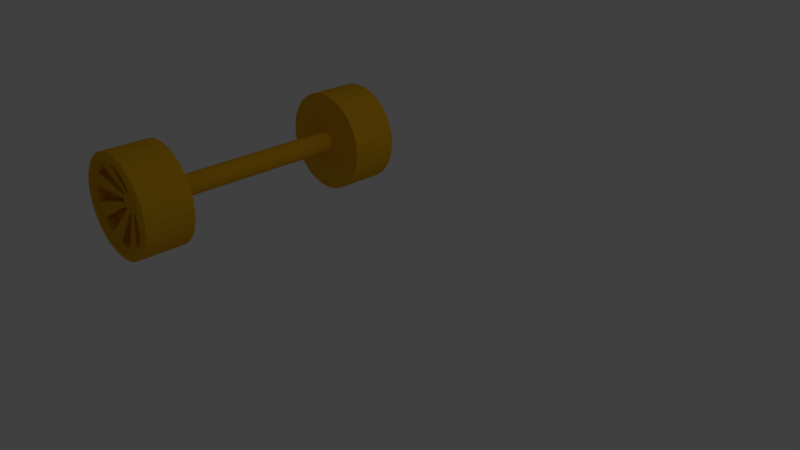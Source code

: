 # Source: wheel.blend  (saved by Blender 2.78.0; exported with 4.5.12 LTS)
import bpy
from mathutils import Matrix  # noqa: F401  (used for matrix-valued properties, if any)

bpy.ops.wm.read_factory_settings(use_empty=True)
scene = bpy.context.scene
scene.name = 'Scene'

# ---- collections
col_collection_1 = bpy.data.collections.new('Collection 1'); scene.collection.children.link(col_collection_1)

# ---- materials (node trees are filled in below, after node groups)
mat_wheelmat = bpy.data.materials.new('wheelmat')
mat_wheelmat.alpha_threshold = 0.0
mat_wheelmat.use_transparent_shadow = False
mat_wheelmat.diffuse_color = (0.7991, 0.4072, 0.01033, 1.0)
mat_wheelmat.specular_color = (0.7991, 0.4072, 0.01033)
mat_wheelmat.roughness = 0.5

# ---- material node trees

# ---- world
world_world = bpy.data.worlds.new('World'); scene.world = world_world
world_world.color = (0.05088, 0.05088, 0.05088)
world_world.use_sun_shadow = False
world_world.sun_shadow_jitter_overblur = 0.0
world_world.cycles.sampling_method = 'MANUAL'

# ---- cameras
cam_camera = bpy.data.cameras.new('Camera')
cam_camera.clip_end = 100.0
cam_camera.lens = 35.0
cam_camera.sensor_width = 32.0
cam_camera.sensor_height = 18.0
cam_camera.ortho_scale = 7.314
cam_camera.dof.focus_distance = 0.0
cam_camera.dof.aperture_fstop = 128.0

# ---- lights
light_lamp = bpy.data.lights.new('Lamp', 'POINT')
light_lamp.transmission_factor = 0.0
light_lamp.cutoff_distance = 30.0
light_lamp.energy = 100.0
light_lamp.shadow_buffer_clip_start = 1.001
light_lamp.shadow_soft_size = 0.1
light_lamp.shadow_maximum_resolution = 0.006
light_lamp.use_absolute_resolution = True

# ---- meshes
me_cylinder_005 = bpy.data.meshes.new('Cylinder.005')
me_cylinder_005.from_pydata([(0.0, 1.0, -1.0), (0.0, 1.0, 1.0), (0.1951, 0.9808, -1.0), (0.1951, 0.9808, 1.0), (0.3827, 0.9239, -1.0), (0.3827, 0.9239, 1.0), (0.5556, 0.8315, -1.0), (0.5556, 0.8315, 1.0), (0.7071, 0.7071, -1.0), (0.7071, 0.7071, 1.0), (0.8315, 0.5556, -1.0), (0.8315, 0.5556, 1.0), (0.9239, 0.3827, -1.0), (0.9239, 0.3827, 1.0), (0.9808, 0.1951, -1.0), (0.9808, 0.1951, 1.0), (1.0, 7.55e-08, -1.0), (1.0, 7.55e-08, 1.0), (0.9808, -0.1951, -1.0), (0.9808, -0.1951, 1.0), (0.9239, -0.3827, -1.0), (0.9239, -0.3827, 1.0), (0.8315, -0.5556, -1.0), (0.8315, -0.5556, 1.0), (0.7071, -0.7071, -1.0), (0.7071, -0.7071, 1.0), (0.5556, -0.8315, -1.0), (0.5556, -0.8315, 1.0), (0.3827, -0.9239, -1.0), (0.3827, -0.9239, 1.0), (0.1951, -0.9808, -1.0), (0.1951, -0.9808, 1.0), (-3.258e-07, -1.0, -1.0), (-3.258e-07, -1.0, 1.0), (-0.1951, -0.9808, -1.0), (-0.1951, -0.9808, 1.0), (-0.3827, -0.9239, -1.0), (-0.3827, -0.9239, 1.0), (-0.5556, -0.8315, -1.0), (-0.5556, -0.8315, 1.0), (-0.7071, -0.7071, -1.0), (-0.7071, -0.7071, 1.0), (-0.8315, -0.5556, -1.0), (-0.8315, -0.5556, 1.0), (-0.9239, -0.3827, -1.0), (-0.9239, -0.3827, 1.0), (-0.9808, -0.1951, -1.0), (-0.9808, -0.1951, 1.0), (-1.0, 9.656e-07, -1.0), (-1.0, 9.656e-07, 1.0), (-0.9808, 0.1951, -1.0), (-0.9808, 0.1951, 1.0), (-0.9239, 0.3827, -1.0), (-0.9239, 0.3827, 1.0), (-0.8315, 0.5556, -1.0), (-0.8315, 0.5556, 1.0), (-0.7071, 0.7071, -1.0), (-0.7071, 0.7071, 1.0), (-0.5556, 0.8315, -1.0), (-0.5556, 0.8315, 1.0), (-0.3827, 0.9239, -1.0), (-0.3827, 0.9239, 1.0), (-0.1951, 0.9808, -1.0), (-0.1951, 0.9808, 1.0)], [], [(0, 1, 3, 2), (2, 3, 5, 4), (4, 5, 7, 6), (6, 7, 9, 8), (8, 9, 11, 10), (10, 11, 13, 12), (12, 13, 15, 14), (14, 15, 17, 16), (16, 17, 19, 18), (18, 19, 21, 20), (20, 21, 23, 22), (22, 23, 25, 24), (24, 25, 27, 26), (26, 27, 29, 28), (28, 29, 31, 30), (30, 31, 33, 32), (32, 33, 35, 34), (34, 35, 37, 36), (36, 37, 39, 38), (38, 39, 41, 40), (40, 41, 43, 42), (42, 43, 45, 44), (44, 45, 47, 46), (46, 47, 49, 48), (48, 49, 51, 50), (50, 51, 53, 52), (52, 53, 55, 54), (54, 55, 57, 56), (56, 57, 59, 58), (58, 59, 61, 60), (3, 1, 63, 61, 59, 57, 55, 53, 51, 49, 47, 45, 43, 41, 39, 37, 35, 33, 31, 29, 27, 25, 23, 21, 19, 17, 15, 13, 11, 9, 7, 5), (60, 61, 63, 62), (62, 63, 1, 0), (0, 2, 4, 6, 8, 10, 12, 14, 16, 18, 20, 22, 24, 26, 28, 30, 32, 34, 36, 38, 40, 42, 44, 46, 48, 50, 52, 54, 56, 58, 60, 62)])
me_cylinder_005.materials.append(mat_wheelmat)
me_cylinder_005.use_remesh_preserve_volume = False
me_cylinder_005.use_remesh_preserve_attributes = False
me_cylinder_005.use_mirror_vertex_groups = False
me_cylinder_005.update()
me_cylinder_004 = bpy.data.meshes.new('Cylinder.004')
me_cylinder_004.from_pydata([(0.0, 1.0, -1.0), (-3.917e-07, 0.179, 0.4801), (0.1951, 0.9808, -1.0), (0.03491, 0.1755, 0.4801), (0.3827, 0.9239, -1.0), (0.06848, 0.1653, 0.4801), (0.5556, 0.8315, -1.0), (0.09942, 0.1488, 0.4801), (0.7071, 0.7071, -1.0), (0.1265, 0.1265, 0.4801), (0.8315, 0.5556, -1.0), (0.1488, 0.09942, 0.4801), (0.9239, 0.3827, -1.0), (0.1653, 0.06848, 0.4801), (0.9808, 0.1951, -1.0), (0.1755, 0.03491, 0.4801), (1.0, 7.55e-08, -1.0), (0.179, -8.365e-08, 0.4801), (0.9808, -0.1951, -1.0), (0.1755, -0.03491, 0.4801), (0.9239, -0.3827, -1.0), (0.1653, -0.06848, 0.4801), (0.8315, -0.5556, -1.0), (0.1488, -0.09942, 0.4801), (0.7071, -0.7071, -1.0), (0.1265, -0.1265, 0.4801), (0.5556, -0.8315, -1.0), (0.09942, -0.1488, 0.4801), (0.3827, -0.9239, -1.0), (0.06848, -0.1653, 0.4801), (0.1951, -0.9808, -1.0), (0.03491, -0.1755, 0.4801), (-3.258e-07, -1.0, -1.0), (-1.161e-08, -0.179, 0.4801), (-0.1951, -0.9808, -1.0), (-0.03491, -0.1755, 0.4801), (-0.3827, -0.9239, -1.0), (-0.06848, -0.1653, 0.4801), (-0.5556, -0.8315, -1.0), (-0.09942, -0.1488, 0.4801), (-0.7071, -0.7071, -1.0), (-0.1265, -0.1265, 0.4801), (-0.8315, -0.5556, -1.0), (-0.1488, -0.09942, 0.4801), (-0.9239, -0.3827, -1.0), (-0.1653, -0.06848, 0.4801), (-0.9808, -0.1951, -1.0), (-0.1755, -0.03491, 0.4801), (-1.0, 9.656e-07, -1.0), (-0.179, 1.564e-07, 0.4801), (-0.9808, 0.1951, -1.0), (-0.1755, 0.03491, 0.4801), (-0.9239, 0.3827, -1.0), (-0.1653, 0.06848, 0.4801), (-0.8315, 0.5556, -1.0), (-0.1488, 0.09942, 0.4801), (-0.7071, 0.7071, -1.0), (-0.1265, 0.1265, 0.4801), (-0.5556, 0.8315, -1.0), (-0.09942, 0.1488, 0.4801), (-0.3827, 0.9239, -1.0), (-0.06848, 0.1653, 0.4801), (-0.1951, 0.9808, -1.0), (-0.03491, 0.1755, 0.4801), (0.1951, 0.9808, 1.0), (0.0, 1.0, 1.0), (0.3827, 0.9239, 1.0), (0.5556, 0.8315, 1.0), (0.7071, 0.7071, 1.0), (0.8315, 0.5556, 1.0), (0.9239, 0.3827, 1.0), (0.9808, 0.1951, 1.0), (1.0, 7.55e-08, 1.0), (0.9808, -0.1951, 1.0), (0.9239, -0.3827, 1.0), (0.8315, -0.5556, 1.0), (0.7071, -0.7071, 1.0), (0.5556, -0.8315, 1.0), (0.3827, -0.9239, 1.0), (0.1951, -0.9808, 1.0), (-3.258e-07, -1.0, 1.0), (-0.1951, -0.9808, 1.0), (-0.3827, -0.9239, 1.0), (-0.5556, -0.8315, 1.0), (-0.7071, -0.7071, 1.0), (-0.8315, -0.5556, 1.0), (-0.9239, -0.3827, 1.0), (-0.9808, -0.1951, 1.0), (-1.0, 9.656e-07, 1.0), (-0.9808, 0.1951, 1.0), (-0.9239, 0.3827, 1.0), (-0.8315, 0.5556, 1.0), (-0.7071, 0.7071, 1.0), (-0.5556, 0.8315, 1.0), (-0.3827, 0.9239, 1.0), (-0.1951, 0.9808, 1.0), (0.1842, 0.9259, 1.072), (-2.136e-08, 0.9441, 1.072), (0.3613, 0.8722, 1.072), (0.5245, 0.785, 1.072), (0.6675, 0.6675, 1.072), (0.785, 0.5245, 1.072), (0.8722, 0.3613, 1.072), (0.9259, 0.1842, 1.072), (0.9441, 6.84e-08, 1.072), (0.9259, -0.1842, 1.072), (0.8722, -0.3613, 1.072), (0.785, -0.5245, 1.072), (0.6675, -0.6675, 1.072), (0.5245, -0.785, 1.072), (0.3613, -0.8722, 1.072), (0.1842, -0.9259, 1.072), (-3.087e-07, -0.9441, 1.072), (-0.1842, -0.9259, 1.072), (-0.3613, -0.8722, 1.072), (-0.5245, -0.785, 1.072), (-0.6675, -0.6675, 1.072), (-0.785, -0.5245, 1.072), (-0.8722, -0.3613, 1.072), (-0.9259, -0.1842, 1.072), (-0.9441, 9.16e-07, 1.072), (-0.9259, 0.1842, 1.072), (-0.8722, 0.3613, 1.072), (-0.785, 0.5245, 1.072), (-0.6675, 0.6675, 1.072), (-0.5245, 0.785, 1.072), (-0.3613, 0.8722, 1.072), (-0.1842, 0.9259, 1.072), (0.1683, 0.8462, 1.072), (-5.481e-08, 0.8628, 1.072), (0.3302, 0.7971, 1.072), (0.4794, 0.7174, 1.072), (0.6101, 0.6101, 1.072), (0.7174, 0.4794, 1.072), (0.7971, 0.3302, 1.072), (0.8462, 0.1683, 1.072), (0.8628, 5.563e-08, 1.072), (0.8462, -0.1683, 1.072), (0.7971, -0.3302, 1.072), (0.7174, -0.4794, 1.072), (0.6101, -0.6101, 1.072), (0.4794, -0.7174, 1.072), (0.3302, -0.7971, 1.072), (0.1683, -0.8462, 1.072), (-2.822e-07, -0.8628, 1.072), (-0.1683, -0.8462, 1.072), (-0.3302, -0.7971, 1.072), (-0.4794, -0.7174, 1.072), (-0.6101, -0.6101, 1.072), (-0.7174, -0.4794, 1.072), (-0.7971, -0.3302, 1.072), (-0.8462, -0.1683, 1.072), (-0.8628, 8.369e-07, 1.072), (-0.8462, 0.1683, 1.072), (-0.7971, 0.3302, 1.072), (-0.7174, 0.4794, 1.072), (-0.6101, 0.6101, 1.072), (-0.4794, 0.7174, 1.072), (-0.3302, 0.7971, 1.072), (-0.1683, 0.8462, 1.072), (0.1527, 0.7675, 0.8711), (-9.115e-08, 0.7826, 0.8711), (0.2995, 0.723, 0.8711), (0.4348, 0.6507, 0.8711), (0.5534, 0.5534, 0.8711), (0.6507, 0.4348, 0.8711), (0.723, 0.2995, 0.8711), (0.7675, 0.1527, 0.8711), (0.7826, 3.737e-08, 0.8711), (0.7675, -0.1527, 0.8711), (0.723, -0.2995, 0.8711), (0.6507, -0.4348, 0.8711), (0.5534, -0.5534, 0.8711), (0.4348, -0.6507, 0.8711), (0.2995, -0.723, 0.8711), (0.1527, -0.7675, 0.8711), (-2.534e-07, -0.7826, 0.8711), (-0.1527, -0.7675, 0.8711), (-0.2995, -0.723, 0.8711), (-0.4348, -0.6507, 0.8711), (-0.5534, -0.5534, 0.8711), (-0.6507, -0.4348, 0.8711), (-0.723, -0.2995, 0.8711), (-0.7675, -0.1527, 0.8711), (-0.7826, 7.61e-07, 0.8711), (-0.7675, 0.1527, 0.8711), (-0.723, 0.2995, 0.8711), (-0.6507, 0.4348, 0.8711), (-0.5534, 0.5534, 0.8711), (-0.4348, 0.6507, 0.8711), (-0.2995, 0.723, 0.8711), (-0.1527, 0.7675, 0.8711), (0.1527, -0.7675, 0.8711), (0.2995, -0.723, 0.8711), (-2.534e-07, -0.7826, 0.8711), (-0.1527, -0.7675, 0.8711), (-0.2995, -0.723, 0.8711), (0.03491, -0.1755, 0.4801), (0.06848, -0.1653, 0.4801), (-1.161e-08, -0.179, 0.4801), (-0.03491, -0.1755, 0.4801), (-0.06848, -0.1653, 0.4801), (0.1527, 0.7675, 0.4483), (-9.115e-08, 0.7826, 0.4483), (0.5534, 0.5534, 0.4483), (0.4348, 0.6507, 0.4483), (0.6507, 0.4348, 0.4483), (0.7826, 2.867e-08, 0.4483), (0.7675, 0.1527, 0.4483), (0.7675, -0.1527, 0.4483), (0.5534, -0.5534, 0.4483), (0.6507, -0.4348, 0.4483), (0.4348, -0.6507, 0.4483), (-0.5534, -0.5534, 0.4483), (-0.4348, -0.6507, 0.4483), (-0.6507, -0.4348, 0.4483), (-0.7826, 7.523e-07, 0.4483), (-0.7675, -0.1527, 0.4483), (-0.7675, 0.1527, 0.4483), (-0.5534, 0.5534, 0.4483), (-0.6507, 0.4348, 0.4483), (-0.4348, 0.6507, 0.4483), (-0.1527, 0.7675, 0.4483), (0.03491, 0.1755, 0.05722), (-3.917e-07, 0.179, 0.05722), (0.1265, 0.1265, 0.05722), (0.09942, 0.1488, 0.05722), (0.1488, 0.09942, 0.05722), (0.179, -9.235e-08, 0.05722), (0.1755, 0.03491, 0.05722), (0.1755, -0.03491, 0.05722), (0.1265, -0.1265, 0.05722), (0.1488, -0.09942, 0.05722), (0.09942, -0.1488, 0.05722), (-0.1265, -0.1265, 0.05722), (-0.09942, -0.1488, 0.05722), (-0.1488, -0.09942, 0.05722), (-0.179, 1.477e-07, 0.05722), (-0.1755, -0.03491, 0.05722), (-0.1755, 0.03491, 0.05722), (-0.1265, 0.1265, 0.05722), (-0.1488, 0.09942, 0.05722), (-0.09942, 0.1488, 0.05722), (-0.03491, 0.1755, 0.05722), (-2.534e-07, -0.7826, 0.4483), (0.1527, -0.7675, 0.4483), (-0.1527, -0.7675, 0.4483), (-1.161e-08, -0.179, 0.05722), (0.03491, -0.1755, 0.05722), (-0.03491, -0.1755, 0.05722)], [], [(0, 65, 64, 2), (2, 64, 66, 4), (4, 66, 67, 6), (6, 67, 68, 8), (8, 68, 69, 10), (10, 69, 70, 12), (12, 70, 71, 14), (14, 71, 72, 16), (16, 72, 73, 18), (18, 73, 74, 20), (20, 74, 75, 22), (22, 75, 76, 24), (24, 76, 77, 26), (26, 77, 78, 28), (28, 78, 79, 30), (30, 79, 80, 32), (32, 80, 81, 34), (34, 81, 82, 36), (36, 82, 83, 38), (38, 83, 84, 40), (40, 84, 85, 42), (42, 85, 86, 44), (44, 86, 87, 46), (46, 87, 88, 48), (48, 88, 89, 50), (50, 89, 90, 52), (52, 90, 91, 54), (54, 91, 92, 56), (56, 92, 93, 58), (58, 93, 94, 60), (3, 1, 63, 61, 59, 57, 55, 53, 51, 49, 47, 45, 43, 41, 39, 37, 35, 33, 31, 29, 27, 25, 23, 21, 19, 17, 15, 13, 11, 9, 7, 5), (60, 94, 95, 62), (62, 95, 65, 0), (0, 2, 4, 6, 8, 10, 12, 14, 16, 18, 20, 22, 24, 26, 28, 30, 32, 34, 36, 38, 40, 42, 44, 46, 48, 50, 52, 54, 56, 58, 60, 62), (97, 96, 64, 65), (96, 98, 66, 64), (98, 99, 67, 66), (99, 100, 68, 67), (100, 101, 69, 68), (101, 102, 70, 69), (102, 103, 71, 70), (103, 104, 72, 71), (104, 105, 73, 72), (105, 106, 74, 73), (106, 107, 75, 74), (107, 108, 76, 75), (108, 109, 77, 76), (109, 110, 78, 77), (110, 111, 79, 78), (111, 112, 80, 79), (112, 113, 81, 80), (113, 114, 82, 81), (114, 115, 83, 82), (115, 116, 84, 83), (116, 117, 85, 84), (117, 118, 86, 85), (118, 119, 87, 86), (119, 120, 88, 87), (120, 121, 89, 88), (121, 122, 90, 89), (122, 123, 91, 90), (123, 124, 92, 91), (124, 125, 93, 92), (125, 126, 94, 93), (126, 127, 95, 94), (127, 97, 65, 95), (129, 128, 96, 97), (128, 130, 98, 96), (130, 131, 99, 98), (131, 132, 100, 99), (132, 133, 101, 100), (133, 134, 102, 101), (134, 135, 103, 102), (135, 136, 104, 103), (136, 137, 105, 104), (137, 138, 106, 105), (138, 139, 107, 106), (139, 140, 108, 107), (140, 141, 109, 108), (141, 142, 110, 109), (142, 143, 111, 110), (143, 144, 112, 111), (144, 145, 113, 112), (145, 146, 114, 113), (146, 147, 115, 114), (147, 148, 116, 115), (148, 149, 117, 116), (149, 150, 118, 117), (150, 151, 119, 118), (151, 152, 120, 119), (152, 153, 121, 120), (153, 154, 122, 121), (154, 155, 123, 122), (155, 156, 124, 123), (156, 157, 125, 124), (157, 158, 126, 125), (158, 159, 127, 126), (159, 129, 97, 127), (161, 160, 128, 129), (160, 162, 130, 128), (162, 163, 131, 130), (163, 164, 132, 131), (164, 165, 133, 132), (165, 166, 134, 133), (166, 167, 135, 134), (167, 168, 136, 135), (168, 169, 137, 136), (169, 170, 138, 137), (170, 171, 139, 138), (171, 172, 140, 139), (172, 173, 141, 140), (173, 174, 142, 141), (174, 175, 143, 142), (175, 176, 144, 143), (176, 177, 145, 144), (177, 178, 146, 145), (178, 179, 147, 146), (179, 180, 148, 147), (180, 181, 149, 148), (181, 182, 150, 149), (182, 183, 151, 150), (183, 184, 152, 151), (184, 185, 153, 152), (185, 186, 154, 153), (186, 187, 155, 154), (187, 188, 156, 155), (188, 189, 157, 156), (189, 190, 158, 157), (190, 191, 159, 158), (191, 161, 129, 159), (43, 181, 215, 236), (3, 5, 162, 160), (5, 7, 163, 162), (184, 183, 217, 216), (195, 194, 244, 246), (11, 13, 166, 165), (13, 15, 167, 166), (167, 15, 229, 208), (25, 27, 233, 231), (19, 21, 170, 169), (21, 23, 171, 170), (194, 192, 245, 244), (169, 168, 207, 209), (27, 29, 174, 173), (176, 175, 192, 194), (174, 29, 198, 193), (31, 33, 199, 197), (175, 174, 193, 192), (37, 39, 179, 178), (23, 25, 231, 232), (179, 39, 235, 214), (43, 45, 182, 181), (45, 47, 183, 182), (49, 51, 239, 237), (11, 165, 206, 227), (51, 53, 186, 185), (53, 55, 187, 186), (168, 167, 208, 207), (181, 180, 213, 215), (59, 61, 190, 189), (61, 63, 191, 190), (47, 49, 237, 238), (198, 197, 192, 193), (191, 63, 243, 222), (180, 179, 214, 213), (200, 201, 196, 195), (37, 178, 196, 201), (33, 35, 200, 199), (177, 176, 194, 195), (35, 37, 201, 200), (29, 31, 197, 198), (178, 177, 195, 196), (224, 223, 202, 203), (226, 225, 204, 205), (225, 227, 206, 204), (229, 228, 207, 208), (228, 230, 209, 207), (232, 231, 210, 211), (231, 233, 212, 210), (235, 234, 213, 214), (234, 236, 215, 213), (238, 237, 216, 217), (237, 239, 218, 216), (241, 240, 219, 220), (240, 242, 221, 219), (243, 224, 203, 222), (248, 247, 244, 245), (247, 249, 246, 244), (1, 3, 223, 224), (55, 57, 240, 241), (185, 184, 216, 218), (172, 171, 211, 210), (19, 169, 209, 230), (57, 59, 242, 240), (183, 47, 238, 217), (173, 172, 210, 212), (197, 199, 247, 248), (171, 23, 232, 211), (199, 200, 249, 247), (7, 9, 225, 226), (160, 161, 203, 202), (188, 187, 220, 219), (51, 185, 218, 239), (9, 11, 227, 225), (63, 1, 224, 243), (189, 188, 219, 221), (27, 173, 212, 233), (187, 55, 241, 220), (39, 41, 234, 235), (192, 197, 248, 245), (164, 163, 205, 204), (3, 160, 202, 223), (41, 43, 236, 234), (15, 17, 228, 229), (165, 164, 204, 206), (161, 191, 222, 203), (59, 189, 221, 242), (200, 195, 246, 249), (17, 19, 230, 228), (163, 7, 226, 205)])
me_cylinder_004.materials.append(mat_wheelmat)
me_cylinder_004.use_remesh_preserve_volume = False
me_cylinder_004.use_remesh_preserve_attributes = False
me_cylinder_004.use_mirror_vertex_groups = False
me_cylinder_004.update()
me_cylinder_003 = bpy.data.meshes.new('Cylinder.003')
me_cylinder_003.from_pydata([(0.0, 1.0, -1.0), (-3.917e-07, 0.179, 0.4801), (0.1951, 0.9808, -1.0), (0.03491, 0.1755, 0.4801), (0.3827, 0.9239, -1.0), (0.06848, 0.1653, 0.4801), (0.5556, 0.8315, -1.0), (0.09942, 0.1488, 0.4801), (0.7071, 0.7071, -1.0), (0.1265, 0.1265, 0.4801), (0.8315, 0.5556, -1.0), (0.1488, 0.09942, 0.4801), (0.9239, 0.3827, -1.0), (0.1653, 0.06848, 0.4801), (0.9808, 0.1951, -1.0), (0.1755, 0.03491, 0.4801), (1.0, 7.55e-08, -1.0), (0.179, -8.365e-08, 0.4801), (0.9808, -0.1951, -1.0), (0.1755, -0.03491, 0.4801), (0.9239, -0.3827, -1.0), (0.1653, -0.06848, 0.4801), (0.8315, -0.5556, -1.0), (0.1488, -0.09942, 0.4801), (0.7071, -0.7071, -1.0), (0.1265, -0.1265, 0.4801), (0.5556, -0.8315, -1.0), (0.09942, -0.1488, 0.4801), (0.3827, -0.9239, -1.0), (0.06848, -0.1653, 0.4801), (0.1951, -0.9808, -1.0), (0.03491, -0.1755, 0.4801), (-3.258e-07, -1.0, -1.0), (-1.161e-08, -0.179, 0.4801), (-0.1951, -0.9808, -1.0), (-0.03491, -0.1755, 0.4801), (-0.3827, -0.9239, -1.0), (-0.06848, -0.1653, 0.4801), (-0.5556, -0.8315, -1.0), (-0.09942, -0.1488, 0.4801), (-0.7071, -0.7071, -1.0), (-0.1265, -0.1265, 0.4801), (-0.8315, -0.5556, -1.0), (-0.1488, -0.09942, 0.4801), (-0.9239, -0.3827, -1.0), (-0.1653, -0.06848, 0.4801), (-0.9808, -0.1951, -1.0), (-0.1755, -0.03491, 0.4801), (-1.0, 9.656e-07, -1.0), (-0.179, 1.564e-07, 0.4801), (-0.9808, 0.1951, -1.0), (-0.1755, 0.03491, 0.4801), (-0.9239, 0.3827, -1.0), (-0.1653, 0.06848, 0.4801), (-0.8315, 0.5556, -1.0), (-0.1488, 0.09942, 0.4801), (-0.7071, 0.7071, -1.0), (-0.1265, 0.1265, 0.4801), (-0.5556, 0.8315, -1.0), (-0.09942, 0.1488, 0.4801), (-0.3827, 0.9239, -1.0), (-0.06848, 0.1653, 0.4801), (-0.1951, 0.9808, -1.0), (-0.03491, 0.1755, 0.4801), (0.1951, 0.9808, 1.0), (0.0, 1.0, 1.0), (0.3827, 0.9239, 1.0), (0.5556, 0.8315, 1.0), (0.7071, 0.7071, 1.0), (0.8315, 0.5556, 1.0), (0.9239, 0.3827, 1.0), (0.9808, 0.1951, 1.0), (1.0, 7.55e-08, 1.0), (0.9808, -0.1951, 1.0), (0.9239, -0.3827, 1.0), (0.8315, -0.5556, 1.0), (0.7071, -0.7071, 1.0), (0.5556, -0.8315, 1.0), (0.3827, -0.9239, 1.0), (0.1951, -0.9808, 1.0), (-3.258e-07, -1.0, 1.0), (-0.1951, -0.9808, 1.0), (-0.3827, -0.9239, 1.0), (-0.5556, -0.8315, 1.0), (-0.7071, -0.7071, 1.0), (-0.8315, -0.5556, 1.0), (-0.9239, -0.3827, 1.0), (-0.9808, -0.1951, 1.0), (-1.0, 9.656e-07, 1.0), (-0.9808, 0.1951, 1.0), (-0.9239, 0.3827, 1.0), (-0.8315, 0.5556, 1.0), (-0.7071, 0.7071, 1.0), (-0.5556, 0.8315, 1.0), (-0.3827, 0.9239, 1.0), (-0.1951, 0.9808, 1.0), (0.1842, 0.9259, 1.072), (-2.136e-08, 0.9441, 1.072), (0.3613, 0.8722, 1.072), (0.5245, 0.785, 1.072), (0.6675, 0.6675, 1.072), (0.785, 0.5245, 1.072), (0.8722, 0.3613, 1.072), (0.9259, 0.1842, 1.072), (0.9441, 6.84e-08, 1.072), (0.9259, -0.1842, 1.072), (0.8722, -0.3613, 1.072), (0.785, -0.5245, 1.072), (0.6675, -0.6675, 1.072), (0.5245, -0.785, 1.072), (0.3613, -0.8722, 1.072), (0.1842, -0.9259, 1.072), (-3.087e-07, -0.9441, 1.072), (-0.1842, -0.9259, 1.072), (-0.3613, -0.8722, 1.072), (-0.5245, -0.785, 1.072), (-0.6675, -0.6675, 1.072), (-0.785, -0.5245, 1.072), (-0.8722, -0.3613, 1.072), (-0.9259, -0.1842, 1.072), (-0.9441, 9.16e-07, 1.072), (-0.9259, 0.1842, 1.072), (-0.8722, 0.3613, 1.072), (-0.785, 0.5245, 1.072), (-0.6675, 0.6675, 1.072), (-0.5245, 0.785, 1.072), (-0.3613, 0.8722, 1.072), (-0.1842, 0.9259, 1.072), (0.1683, 0.8462, 1.072), (-5.481e-08, 0.8628, 1.072), (0.3302, 0.7971, 1.072), (0.4794, 0.7174, 1.072), (0.6101, 0.6101, 1.072), (0.7174, 0.4794, 1.072), (0.7971, 0.3302, 1.072), (0.8462, 0.1683, 1.072), (0.8628, 5.563e-08, 1.072), (0.8462, -0.1683, 1.072), (0.7971, -0.3302, 1.072), (0.7174, -0.4794, 1.072), (0.6101, -0.6101, 1.072), (0.4794, -0.7174, 1.072), (0.3302, -0.7971, 1.072), (0.1683, -0.8462, 1.072), (-2.822e-07, -0.8628, 1.072), (-0.1683, -0.8462, 1.072), (-0.3302, -0.7971, 1.072), (-0.4794, -0.7174, 1.072), (-0.6101, -0.6101, 1.072), (-0.7174, -0.4794, 1.072), (-0.7971, -0.3302, 1.072), (-0.8462, -0.1683, 1.072), (-0.8628, 8.369e-07, 1.072), (-0.8462, 0.1683, 1.072), (-0.7971, 0.3302, 1.072), (-0.7174, 0.4794, 1.072), (-0.6101, 0.6101, 1.072), (-0.4794, 0.7174, 1.072), (-0.3302, 0.7971, 1.072), (-0.1683, 0.8462, 1.072), (0.1527, 0.7675, 0.8711), (-9.115e-08, 0.7826, 0.8711), (0.2995, 0.723, 0.8711), (0.4348, 0.6507, 0.8711), (0.5534, 0.5534, 0.8711), (0.6507, 0.4348, 0.8711), (0.723, 0.2995, 0.8711), (0.7675, 0.1527, 0.8711), (0.7826, 3.737e-08, 0.8711), (0.7675, -0.1527, 0.8711), (0.723, -0.2995, 0.8711), (0.6507, -0.4348, 0.8711), (0.5534, -0.5534, 0.8711), (0.4348, -0.6507, 0.8711), (0.2995, -0.723, 0.8711), (0.1527, -0.7675, 0.8711), (-2.534e-07, -0.7826, 0.8711), (-0.1527, -0.7675, 0.8711), (-0.2995, -0.723, 0.8711), (-0.4348, -0.6507, 0.8711), (-0.5534, -0.5534, 0.8711), (-0.6507, -0.4348, 0.8711), (-0.723, -0.2995, 0.8711), (-0.7675, -0.1527, 0.8711), (-0.7826, 7.61e-07, 0.8711), (-0.7675, 0.1527, 0.8711), (-0.723, 0.2995, 0.8711), (-0.6507, 0.4348, 0.8711), (-0.5534, 0.5534, 0.8711), (-0.4348, 0.6507, 0.8711), (-0.2995, 0.723, 0.8711), (-0.1527, 0.7675, 0.8711), (0.1527, -0.7675, 0.8711), (0.2995, -0.723, 0.8711), (-2.534e-07, -0.7826, 0.8711), (-0.1527, -0.7675, 0.8711), (-0.2995, -0.723, 0.8711), (0.03491, -0.1755, 0.4801), (0.06848, -0.1653, 0.4801), (-1.161e-08, -0.179, 0.4801), (-0.03491, -0.1755, 0.4801), (-0.06848, -0.1653, 0.4801), (0.1527, 0.7675, 0.4483), (-9.115e-08, 0.7826, 0.4483), (0.5534, 0.5534, 0.4483), (0.4348, 0.6507, 0.4483), (0.6507, 0.4348, 0.4483), (0.7826, 2.867e-08, 0.4483), (0.7675, 0.1527, 0.4483), (0.7675, -0.1527, 0.4483), (0.5534, -0.5534, 0.4483), (0.6507, -0.4348, 0.4483), (0.4348, -0.6507, 0.4483), (-0.5534, -0.5534, 0.4483), (-0.4348, -0.6507, 0.4483), (-0.6507, -0.4348, 0.4483), (-0.7826, 7.523e-07, 0.4483), (-0.7675, -0.1527, 0.4483), (-0.7675, 0.1527, 0.4483), (-0.5534, 0.5534, 0.4483), (-0.6507, 0.4348, 0.4483), (-0.4348, 0.6507, 0.4483), (-0.1527, 0.7675, 0.4483), (0.03491, 0.1755, 0.05722), (-3.917e-07, 0.179, 0.05722), (0.1265, 0.1265, 0.05722), (0.09942, 0.1488, 0.05722), (0.1488, 0.09942, 0.05722), (0.179, -9.235e-08, 0.05722), (0.1755, 0.03491, 0.05722), (0.1755, -0.03491, 0.05722), (0.1265, -0.1265, 0.05722), (0.1488, -0.09942, 0.05722), (0.09942, -0.1488, 0.05722), (-0.1265, -0.1265, 0.05722), (-0.09942, -0.1488, 0.05722), (-0.1488, -0.09942, 0.05722), (-0.179, 1.477e-07, 0.05722), (-0.1755, -0.03491, 0.05722), (-0.1755, 0.03491, 0.05722), (-0.1265, 0.1265, 0.05722), (-0.1488, 0.09942, 0.05722), (-0.09942, 0.1488, 0.05722), (-0.03491, 0.1755, 0.05722), (-2.534e-07, -0.7826, 0.4483), (0.1527, -0.7675, 0.4483), (-0.1527, -0.7675, 0.4483), (-1.161e-08, -0.179, 0.05722), (0.03491, -0.1755, 0.05722), (-0.03491, -0.1755, 0.05722)], [], [(0, 65, 64, 2), (2, 64, 66, 4), (4, 66, 67, 6), (6, 67, 68, 8), (8, 68, 69, 10), (10, 69, 70, 12), (12, 70, 71, 14), (14, 71, 72, 16), (16, 72, 73, 18), (18, 73, 74, 20), (20, 74, 75, 22), (22, 75, 76, 24), (24, 76, 77, 26), (26, 77, 78, 28), (28, 78, 79, 30), (30, 79, 80, 32), (32, 80, 81, 34), (34, 81, 82, 36), (36, 82, 83, 38), (38, 83, 84, 40), (40, 84, 85, 42), (42, 85, 86, 44), (44, 86, 87, 46), (46, 87, 88, 48), (48, 88, 89, 50), (50, 89, 90, 52), (52, 90, 91, 54), (54, 91, 92, 56), (56, 92, 93, 58), (58, 93, 94, 60), (3, 1, 63, 61, 59, 57, 55, 53, 51, 49, 47, 45, 43, 41, 39, 37, 35, 33, 31, 29, 27, 25, 23, 21, 19, 17, 15, 13, 11, 9, 7, 5), (60, 94, 95, 62), (62, 95, 65, 0), (0, 2, 4, 6, 8, 10, 12, 14, 16, 18, 20, 22, 24, 26, 28, 30, 32, 34, 36, 38, 40, 42, 44, 46, 48, 50, 52, 54, 56, 58, 60, 62), (97, 96, 64, 65), (96, 98, 66, 64), (98, 99, 67, 66), (99, 100, 68, 67), (100, 101, 69, 68), (101, 102, 70, 69), (102, 103, 71, 70), (103, 104, 72, 71), (104, 105, 73, 72), (105, 106, 74, 73), (106, 107, 75, 74), (107, 108, 76, 75), (108, 109, 77, 76), (109, 110, 78, 77), (110, 111, 79, 78), (111, 112, 80, 79), (112, 113, 81, 80), (113, 114, 82, 81), (114, 115, 83, 82), (115, 116, 84, 83), (116, 117, 85, 84), (117, 118, 86, 85), (118, 119, 87, 86), (119, 120, 88, 87), (120, 121, 89, 88), (121, 122, 90, 89), (122, 123, 91, 90), (123, 124, 92, 91), (124, 125, 93, 92), (125, 126, 94, 93), (126, 127, 95, 94), (127, 97, 65, 95), (129, 128, 96, 97), (128, 130, 98, 96), (130, 131, 99, 98), (131, 132, 100, 99), (132, 133, 101, 100), (133, 134, 102, 101), (134, 135, 103, 102), (135, 136, 104, 103), (136, 137, 105, 104), (137, 138, 106, 105), (138, 139, 107, 106), (139, 140, 108, 107), (140, 141, 109, 108), (141, 142, 110, 109), (142, 143, 111, 110), (143, 144, 112, 111), (144, 145, 113, 112), (145, 146, 114, 113), (146, 147, 115, 114), (147, 148, 116, 115), (148, 149, 117, 116), (149, 150, 118, 117), (150, 151, 119, 118), (151, 152, 120, 119), (152, 153, 121, 120), (153, 154, 122, 121), (154, 155, 123, 122), (155, 156, 124, 123), (156, 157, 125, 124), (157, 158, 126, 125), (158, 159, 127, 126), (159, 129, 97, 127), (161, 160, 128, 129), (160, 162, 130, 128), (162, 163, 131, 130), (163, 164, 132, 131), (164, 165, 133, 132), (165, 166, 134, 133), (166, 167, 135, 134), (167, 168, 136, 135), (168, 169, 137, 136), (169, 170, 138, 137), (170, 171, 139, 138), (171, 172, 140, 139), (172, 173, 141, 140), (173, 174, 142, 141), (174, 175, 143, 142), (175, 176, 144, 143), (176, 177, 145, 144), (177, 178, 146, 145), (178, 179, 147, 146), (179, 180, 148, 147), (180, 181, 149, 148), (181, 182, 150, 149), (182, 183, 151, 150), (183, 184, 152, 151), (184, 185, 153, 152), (185, 186, 154, 153), (186, 187, 155, 154), (187, 188, 156, 155), (188, 189, 157, 156), (189, 190, 158, 157), (190, 191, 159, 158), (191, 161, 129, 159), (43, 181, 215, 236), (3, 5, 162, 160), (5, 7, 163, 162), (184, 183, 217, 216), (195, 194, 244, 246), (11, 13, 166, 165), (13, 15, 167, 166), (167, 15, 229, 208), (25, 27, 233, 231), (19, 21, 170, 169), (21, 23, 171, 170), (194, 192, 245, 244), (169, 168, 207, 209), (27, 29, 174, 173), (176, 175, 192, 194), (174, 29, 198, 193), (31, 33, 199, 197), (175, 174, 193, 192), (37, 39, 179, 178), (23, 25, 231, 232), (179, 39, 235, 214), (43, 45, 182, 181), (45, 47, 183, 182), (49, 51, 239, 237), (11, 165, 206, 227), (51, 53, 186, 185), (53, 55, 187, 186), (168, 167, 208, 207), (181, 180, 213, 215), (59, 61, 190, 189), (61, 63, 191, 190), (47, 49, 237, 238), (198, 197, 192, 193), (191, 63, 243, 222), (180, 179, 214, 213), (200, 201, 196, 195), (37, 178, 196, 201), (33, 35, 200, 199), (177, 176, 194, 195), (35, 37, 201, 200), (29, 31, 197, 198), (178, 177, 195, 196), (224, 223, 202, 203), (226, 225, 204, 205), (225, 227, 206, 204), (229, 228, 207, 208), (228, 230, 209, 207), (232, 231, 210, 211), (231, 233, 212, 210), (235, 234, 213, 214), (234, 236, 215, 213), (238, 237, 216, 217), (237, 239, 218, 216), (241, 240, 219, 220), (240, 242, 221, 219), (243, 224, 203, 222), (248, 247, 244, 245), (247, 249, 246, 244), (1, 3, 223, 224), (55, 57, 240, 241), (185, 184, 216, 218), (172, 171, 211, 210), (19, 169, 209, 230), (57, 59, 242, 240), (183, 47, 238, 217), (173, 172, 210, 212), (197, 199, 247, 248), (171, 23, 232, 211), (199, 200, 249, 247), (7, 9, 225, 226), (160, 161, 203, 202), (188, 187, 220, 219), (51, 185, 218, 239), (9, 11, 227, 225), (63, 1, 224, 243), (189, 188, 219, 221), (27, 173, 212, 233), (187, 55, 241, 220), (39, 41, 234, 235), (192, 197, 248, 245), (164, 163, 205, 204), (3, 160, 202, 223), (41, 43, 236, 234), (15, 17, 228, 229), (165, 164, 204, 206), (161, 191, 222, 203), (59, 189, 221, 242), (200, 195, 246, 249), (17, 19, 230, 228), (163, 7, 226, 205)])
me_cylinder_003.materials.append(mat_wheelmat)
me_cylinder_003.use_remesh_preserve_volume = False
me_cylinder_003.use_remesh_preserve_attributes = False
me_cylinder_003.use_mirror_vertex_groups = False
me_cylinder_003.update()

# ---- objects
ob_cylinder_005 = bpy.data.objects.new('Cylinder.005', me_cylinder_005)
ob_cylinder_004 = bpy.data.objects.new('Cylinder.004', me_cylinder_004)
ob_cylinder_003 = bpy.data.objects.new('Cylinder.003', me_cylinder_003)
ob_lamp = bpy.data.objects.new('Lamp', light_lamp)
ob_camera = bpy.data.objects.new('Camera', cam_camera)

# ---- transforms, parenting, visibility, modifiers, constraints
ob_cylinder_005.location = (-2.595, 0.0, 0.1269)
ob_cylinder_005.rotation_euler = (1.571, -0.0, 0.0)
ob_cylinder_005.scale = (0.1589, 0.1589, 1.922)
ob_cylinder_005.lineart.crease_threshold = 0.0
ob_cylinder_004.location = (-2.595, -1.75, 0.1269)
ob_cylinder_004.rotation_euler = (1.571, -0.0, 0.0)
ob_cylinder_004.scale = (0.7596, 0.7596, 0.3575)
ob_cylinder_004.lineart.crease_threshold = 0.0
ob_cylinder_003.location = (-2.595, 1.75, 0.1269)
ob_cylinder_003.rotation_euler = (1.571, -0.0, 3.142)
ob_cylinder_003.scale = (0.7596, 0.7596, 0.3575)
ob_cylinder_003.lineart.crease_threshold = 0.0
ob_lamp.location = (4.076, 1.005, 5.583)
ob_lamp.rotation_euler = (0.6503, 0.05522, 1.866)
ob_lamp.lock_rotations_4d = False
ob_lamp.empty_display_type = 'ARROWS'
ob_lamp.color = (0.0, 0.0, 0.0, 0.0)
ob_lamp.lineart.crease_threshold = 0.0
ob_camera.location = (7.481, -6.508, 5.023)
ob_camera.rotation_euler = (1.109, 0.0, 0.8149)
ob_camera.lock_rotations_4d = False
ob_camera.empty_display_type = 'ARROWS'
ob_camera.color = (0.0, 0.0, 0.0, 0.0)
ob_camera.display_type = 'WIRE'
ob_camera.lineart.crease_threshold = 0.0

# ---- collection membership
col_collection_1.objects.link(ob_cylinder_005)
col_collection_1.objects.link(ob_cylinder_004)
col_collection_1.objects.link(ob_cylinder_003)
col_collection_1.objects.link(ob_lamp)
col_collection_1.objects.link(ob_camera)

# ---- scene / render settings (as saved in the file)
scene.camera = ob_camera
scene.frame_start = 1; scene.frame_end = 250; scene.frame_set(1)
scene.render.engine = 'BLENDER_EEVEE_NEXT'
scene.render.resolution_percentage = 50
scene.render.dither_intensity = 0.0
scene.cycles.use_denoising = False
scene.cycles.samples = 128
scene.cycles.sampling_pattern = 'TABULATED_SOBOL'
scene.cycles.light_sampling_threshold = 0.0
scene.cycles.use_adaptive_sampling = False
scene.cycles.use_light_tree = False
scene.cycles.blur_glossy = 0.0
scene.cycles.sample_clamp_indirect = 0.0
scene.view_settings.view_transform = 'Standard'
bpy.context.view_layer.update()
